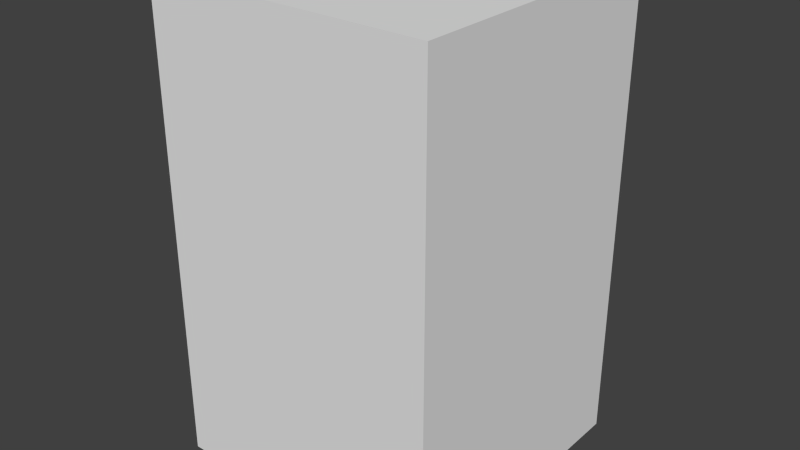 # Source: satbus.blend  (saved by Blender 2.73.0; exported with 4.5.12 LTS)
import bpy
from mathutils import Matrix  # noqa: F401  (used for matrix-valued properties, if any)

bpy.ops.wm.read_factory_settings(use_empty=True)
scene = bpy.context.scene
scene.name = 'Scene'

# ---- collections
col_collection_1 = bpy.data.collections.new('Collection 1'); scene.collection.children.link(col_collection_1)

# ---- world
world_world = bpy.data.worlds.new('World'); scene.world = world_world
world_world.color = (0.05088, 0.05088, 0.05088)
world_world.use_sun_shadow = False
world_world.sun_shadow_jitter_overblur = 0.0
world_world.cycles.sampling_method = 'MANUAL'
world_world.cycles.sample_map_resolution = 256

# ---- meshes
me_cube = bpy.data.meshes.new('Cube')
me_cube.from_pydata([(-0.3, -0.3, -0.5), (-0.3, 0.3, -0.5), (0.3, 0.3, -0.5), (0.3, -0.3, -0.5), (-0.3, -0.3, 0.5), (-0.3, 0.3, 0.5), (0.3, 0.3, 0.5), (0.3, -0.3, 0.5)], [], [(4, 5, 1, 0), (5, 6, 2, 1), (6, 7, 3, 2), (7, 4, 0, 3), (0, 1, 2, 3), (7, 6, 5, 4)])
_uv = me_cube.uv_layers.new(name='UVMap')
_uv.uv.foreach_set('vector', [0.3333, 0.0, 0.6667, 0.0, 0.6667, 0.5, 0.3333, 0.5, 0.3333, 0.5, 3.311e-08, 0.5, 0.0, 2.98e-08, 0.3333, 0.0, 0.3333, 1.0, 0.0, 1.0, 0.0, 0.5, 0.3333, 0.5, 0.6667, 0.0, 1.0, 0.0, 1.0, 0.5, 0.6667, 0.5, 0.3333, 0.8, 0.3333, 0.5, 0.6667, 0.5, 0.6667, 0.8, 1.0, 0.5, 1.0, 0.8, 0.6667, 0.8, 0.6667, 0.5])
me_cube.use_remesh_preserve_volume = False
me_cube.use_remesh_preserve_attributes = False
me_cube.use_mirror_vertex_groups = False
me_cube.update()

# ---- objects
ob_satbody = bpy.data.objects.new('SatBody', me_cube)

# ---- transforms, parenting, visibility, modifiers, constraints
ob_satbody.location = (0.0, 0.0, 0.0)
ob_satbody.lineart.crease_threshold = 0.0

# ---- collection membership
col_collection_1.objects.link(ob_satbody)

# ---- scene / render settings (as saved in the file)
scene.frame_start = 1; scene.frame_end = 250; scene.frame_set(1)
scene.render.engine = 'BLENDER_EEVEE_NEXT'
scene.render.resolution_percentage = 50
scene.render.dither_intensity = 0.0
scene.cycles.use_denoising = False
scene.cycles.samples = 10
scene.cycles.sampling_pattern = 'TABULATED_SOBOL'
scene.cycles.light_sampling_threshold = 0.0
scene.cycles.use_adaptive_sampling = False
scene.cycles.use_light_tree = False
scene.cycles.blur_glossy = 0.0
scene.cycles.pixel_filter_type = 'GAUSSIAN'
scene.cycles.sample_clamp_indirect = 0.0
scene.view_settings.view_transform = 'Standard'
bpy.context.view_layer.update()

# ---- added for rendering (the .blend has no active camera and no usable light): camera, sun
cam_auto = bpy.data.cameras.new('AutoCamera')
cam_auto.lens = 50.0
cam_auto.sensor_width = 36.0
cam_auto.clip_end = 1000.0
ob_auto_camera = bpy.data.objects.new('AutoCamera', cam_auto)
scene.collection.objects.link(ob_auto_camera)
ob_auto_camera.location = (1.21342, -1.4561, 0.970737)
ob_auto_camera.rotation_euler = (1.09748, -7.21219e-08, 0.694738)
scene.camera = ob_auto_camera
light_auto_sun = bpy.data.lights.new('AutoSun', 'SUN')
light_auto_sun.energy = 3.0
light_auto_sun.angle = 0.0523599
ob_auto_sun = bpy.data.objects.new('AutoSun', light_auto_sun)
scene.collection.objects.link(ob_auto_sun)
ob_auto_sun.rotation_euler = (0.872665, 0.174533, 0.523599)
bpy.context.view_layer.update()
